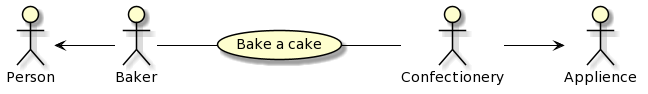

The diagram above was rendered by PlantUML. Its source (embedded in the PNG):
@startuml
skinparam actor{
            BackgraundColor White
            ArrowColor Black
            BorderColor Black
}
skinparam usecase {
            BackgraundColor White
            ArrowColor Black
            BorderColor Black
}
left to right direction
actor P0 as "Person"
actor M0 as "Applience"
actor P as "Baker"
actor M as "Confectionery"
usecase A as "Bake a cake"
P -- (A)
(A) -- M
P0 <-- P
M --> M0
@enduml